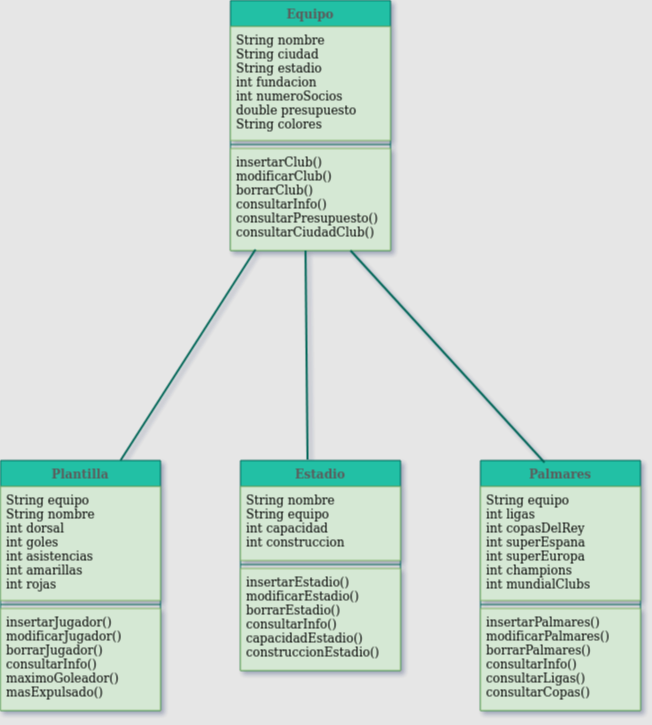

The diagram above was exported from draw.io. Its source (the exported page's mxGraphModel, read from the mxfile embedded in the PNG):
<mxGraphModel dx="1422" dy="623" grid="1" gridSize="10" guides="1" tooltips="1" connect="1" arrows="1" fold="1" page="1" pageScale="1" pageWidth="827" pageHeight="1169" background="#E6E6E6" math="0" shadow="1">
  <root>
    <mxCell id="0" />
    <mxCell id="1" parent="0" />
    <mxCell id="WYCyvjF0ACaTjJC45qrZ-5" value="Equipo" style="swimlane;fontStyle=1;align=center;verticalAlign=top;childLayout=stackLayout;horizontal=1;startSize=26;horizontalStack=0;resizeParent=1;resizeParentMax=0;resizeLast=0;collapsible=1;marginBottom=0;fillColor=#21C0A5;strokeColor=#006658;fontColor=#5C5C5C;" parent="1" vertex="1">
      <mxGeometry x="310" y="20" width="160" height="250" as="geometry" />
    </mxCell>
    <mxCell id="WYCyvjF0ACaTjJC45qrZ-6" value="String nombre&#10;String ciudad&#10;String estadio&#10;int fundacion&#10;int numeroSocios&#10;double presupuesto&#10;String colores" style="text;strokeColor=#82b366;fillColor=#d5e8d4;align=left;verticalAlign=top;spacingLeft=4;spacingRight=4;overflow=hidden;rotatable=0;points=[[0,0.5],[1,0.5]];portConstraint=eastwest;fontStyle=0;" parent="WYCyvjF0ACaTjJC45qrZ-5" vertex="1">
      <mxGeometry y="26" width="160" height="114" as="geometry" />
    </mxCell>
    <mxCell id="WYCyvjF0ACaTjJC45qrZ-7" value="" style="line;strokeWidth=1;fillColor=none;align=left;verticalAlign=middle;spacingTop=-1;spacingLeft=3;spacingRight=3;rotatable=0;labelPosition=right;points=[];portConstraint=eastwest;strokeColor=#006658;fontColor=#5C5C5C;" parent="WYCyvjF0ACaTjJC45qrZ-5" vertex="1">
      <mxGeometry y="140" width="160" height="8" as="geometry" />
    </mxCell>
    <mxCell id="WYCyvjF0ACaTjJC45qrZ-8" value="insertarClub()&#10;modificarClub()&#10;borrarClub()&#10;consultarInfo()&#10;consultarPresupuesto()&#10;consultarCiudadClub()&#10;" style="text;strokeColor=#82b366;fillColor=#d5e8d4;align=left;verticalAlign=top;spacingLeft=4;spacingRight=4;overflow=hidden;rotatable=0;points=[[0,0.5],[1,0.5]];portConstraint=eastwest;" parent="WYCyvjF0ACaTjJC45qrZ-5" vertex="1">
      <mxGeometry y="148" width="160" height="102" as="geometry" />
    </mxCell>
    <mxCell id="WYCyvjF0ACaTjJC45qrZ-9" value="Estadio" style="swimlane;fontStyle=1;align=center;verticalAlign=top;childLayout=stackLayout;horizontal=1;startSize=26;horizontalStack=0;resizeParent=1;resizeParentMax=0;resizeLast=0;collapsible=1;marginBottom=0;fillColor=#21C0A5;strokeColor=#006658;fontColor=#5C5C5C;" parent="1" vertex="1">
      <mxGeometry x="320" y="480" width="160" height="210" as="geometry">
        <mxRectangle x="560" y="80" width="80" height="26" as="alternateBounds" />
      </mxGeometry>
    </mxCell>
    <mxCell id="WYCyvjF0ACaTjJC45qrZ-10" value="String nombre&#10;String equipo&#10;int capacidad&#10;int construccion" style="text;strokeColor=#82b366;fillColor=#d5e8d4;align=left;verticalAlign=top;spacingLeft=4;spacingRight=4;overflow=hidden;rotatable=0;points=[[0,0.5],[1,0.5]];portConstraint=eastwest;" parent="WYCyvjF0ACaTjJC45qrZ-9" vertex="1">
      <mxGeometry y="26" width="160" height="74" as="geometry" />
    </mxCell>
    <mxCell id="WYCyvjF0ACaTjJC45qrZ-11" value="" style="line;strokeWidth=1;fillColor=none;align=left;verticalAlign=middle;spacingTop=-1;spacingLeft=3;spacingRight=3;rotatable=0;labelPosition=right;points=[];portConstraint=eastwest;strokeColor=#006658;fontColor=#5C5C5C;" parent="WYCyvjF0ACaTjJC45qrZ-9" vertex="1">
      <mxGeometry y="100" width="160" height="8" as="geometry" />
    </mxCell>
    <mxCell id="WYCyvjF0ACaTjJC45qrZ-12" value="insertarEstadio()&#10;modificarEstadio()&#10;borrarEstadio()&#10;consultarInfo()&#10;capacidadEstadio()&#10;construccionEstadio()" style="text;strokeColor=#82b366;fillColor=#d5e8d4;align=left;verticalAlign=top;spacingLeft=4;spacingRight=4;overflow=hidden;rotatable=0;points=[[0,0.5],[1,0.5]];portConstraint=eastwest;" parent="WYCyvjF0ACaTjJC45qrZ-9" vertex="1">
      <mxGeometry y="108" width="160" height="102" as="geometry" />
    </mxCell>
    <mxCell id="WYCyvjF0ACaTjJC45qrZ-13" value="Palmares" style="swimlane;fontStyle=1;align=center;verticalAlign=top;childLayout=stackLayout;horizontal=1;startSize=26;horizontalStack=0;resizeParent=1;resizeParentMax=0;resizeLast=0;collapsible=1;marginBottom=0;fillColor=#21C0A5;strokeColor=#006658;fontColor=#5C5C5C;" parent="1" vertex="1">
      <mxGeometry x="560" y="480" width="160" height="250" as="geometry" />
    </mxCell>
    <mxCell id="WYCyvjF0ACaTjJC45qrZ-14" value="String equipo&#10;int ligas&#10;int copasDelRey&#10;int superEspana&#10;int superEuropa&#10;int champions&#10;int mundialClubs" style="text;strokeColor=#82b366;fillColor=#d5e8d4;align=left;verticalAlign=top;spacingLeft=4;spacingRight=4;overflow=hidden;rotatable=0;points=[[0,0.5],[1,0.5]];portConstraint=eastwest;" parent="WYCyvjF0ACaTjJC45qrZ-13" vertex="1">
      <mxGeometry y="26" width="160" height="114" as="geometry" />
    </mxCell>
    <mxCell id="WYCyvjF0ACaTjJC45qrZ-15" value="" style="line;strokeWidth=1;fillColor=none;align=left;verticalAlign=middle;spacingTop=-1;spacingLeft=3;spacingRight=3;rotatable=0;labelPosition=right;points=[];portConstraint=eastwest;strokeColor=#006658;fontColor=#5C5C5C;" parent="WYCyvjF0ACaTjJC45qrZ-13" vertex="1">
      <mxGeometry y="140" width="160" height="8" as="geometry" />
    </mxCell>
    <mxCell id="WYCyvjF0ACaTjJC45qrZ-16" value="insertarPalmares()&#10;modificarPalmares()&#10;borrarPalmares()&#10;consultarInfo()&#10;consultarLigas()&#10;consultarCopas()" style="text;strokeColor=#82b366;fillColor=#d5e8d4;align=left;verticalAlign=top;spacingLeft=4;spacingRight=4;overflow=hidden;rotatable=0;points=[[0,0.5],[1,0.5]];portConstraint=eastwest;" parent="WYCyvjF0ACaTjJC45qrZ-13" vertex="1">
      <mxGeometry y="148" width="160" height="102" as="geometry" />
    </mxCell>
    <mxCell id="WYCyvjF0ACaTjJC45qrZ-17" value="Plantilla" style="swimlane;fontStyle=1;align=center;verticalAlign=top;childLayout=stackLayout;horizontal=1;startSize=26;horizontalStack=0;resizeParent=1;resizeParentMax=0;resizeLast=0;collapsible=1;marginBottom=0;fillColor=#21C0A5;strokeColor=#006658;fontColor=#5C5C5C;" parent="1" vertex="1">
      <mxGeometry x="80" y="480" width="160" height="250" as="geometry" />
    </mxCell>
    <mxCell id="WYCyvjF0ACaTjJC45qrZ-18" value="String equipo&#10;String nombre&#10;int dorsal&#10;int goles&#10;int asistencias&#10;int amarillas&#10;int rojas" style="text;strokeColor=#82b366;fillColor=#d5e8d4;align=left;verticalAlign=top;spacingLeft=4;spacingRight=4;overflow=hidden;rotatable=0;points=[[0,0.5],[1,0.5]];portConstraint=eastwest;" parent="WYCyvjF0ACaTjJC45qrZ-17" vertex="1">
      <mxGeometry y="26" width="160" height="114" as="geometry" />
    </mxCell>
    <mxCell id="WYCyvjF0ACaTjJC45qrZ-19" value="" style="line;strokeWidth=1;fillColor=none;align=left;verticalAlign=middle;spacingTop=-1;spacingLeft=3;spacingRight=3;rotatable=0;labelPosition=right;points=[];portConstraint=eastwest;strokeColor=#006658;fontColor=#5C5C5C;" parent="WYCyvjF0ACaTjJC45qrZ-17" vertex="1">
      <mxGeometry y="140" width="160" height="8" as="geometry" />
    </mxCell>
    <mxCell id="WYCyvjF0ACaTjJC45qrZ-20" value="insertarJugador()&#10;modificarJugador()&#10;borrarJugador()&#10;consultarInfo()&#10;maximoGoleador()&#10;masExpulsado()" style="text;strokeColor=#82b366;fillColor=#d5e8d4;align=left;verticalAlign=top;spacingLeft=4;spacingRight=4;overflow=hidden;rotatable=0;points=[[0,0.5],[1,0.5]];portConstraint=eastwest;" parent="WYCyvjF0ACaTjJC45qrZ-17" vertex="1">
      <mxGeometry y="148" width="160" height="102" as="geometry" />
    </mxCell>
    <mxCell id="qeohdB7S4Q8ilfiLbrlE-1" value="" style="endArrow=none;html=1;entryX=0.156;entryY=0.99;entryDx=0;entryDy=0;entryPerimeter=0;exitX=0.75;exitY=0;exitDx=0;exitDy=0;strokeColor=#006658;fontColor=#5C5C5C;strokeWidth=2;" parent="1" source="WYCyvjF0ACaTjJC45qrZ-17" target="WYCyvjF0ACaTjJC45qrZ-8" edge="1">
      <mxGeometry width="50" height="50" relative="1" as="geometry">
        <mxPoint x="270" y="370" as="sourcePoint" />
        <mxPoint x="320" y="320" as="targetPoint" />
      </mxGeometry>
    </mxCell>
    <mxCell id="qeohdB7S4Q8ilfiLbrlE-2" value="" style="endArrow=none;html=1;entryX=0.469;entryY=1;entryDx=0;entryDy=0;entryPerimeter=0;exitX=0.419;exitY=-0.005;exitDx=0;exitDy=0;exitPerimeter=0;strokeColor=#006658;fontColor=#5C5C5C;strokeWidth=2;" parent="1" source="WYCyvjF0ACaTjJC45qrZ-9" target="WYCyvjF0ACaTjJC45qrZ-8" edge="1">
      <mxGeometry width="50" height="50" relative="1" as="geometry">
        <mxPoint x="210" y="490" as="sourcePoint" />
        <mxPoint x="344.96000000000004" y="278.98" as="targetPoint" />
      </mxGeometry>
    </mxCell>
    <mxCell id="qeohdB7S4Q8ilfiLbrlE-3" value="" style="endArrow=none;html=1;entryX=0.75;entryY=1;entryDx=0;entryDy=0;exitX=0.4;exitY=0.008;exitDx=0;exitDy=0;exitPerimeter=0;strokeColor=#006658;fontColor=#5C5C5C;strokeWidth=2;" parent="1" source="WYCyvjF0ACaTjJC45qrZ-13" target="WYCyvjF0ACaTjJC45qrZ-5" edge="1">
      <mxGeometry width="50" height="50" relative="1" as="geometry">
        <mxPoint x="397.03999999999996" y="488.95000000000005" as="sourcePoint" />
        <mxPoint x="395.03999999999996" y="280" as="targetPoint" />
      </mxGeometry>
    </mxCell>
  </root>
</mxGraphModel>